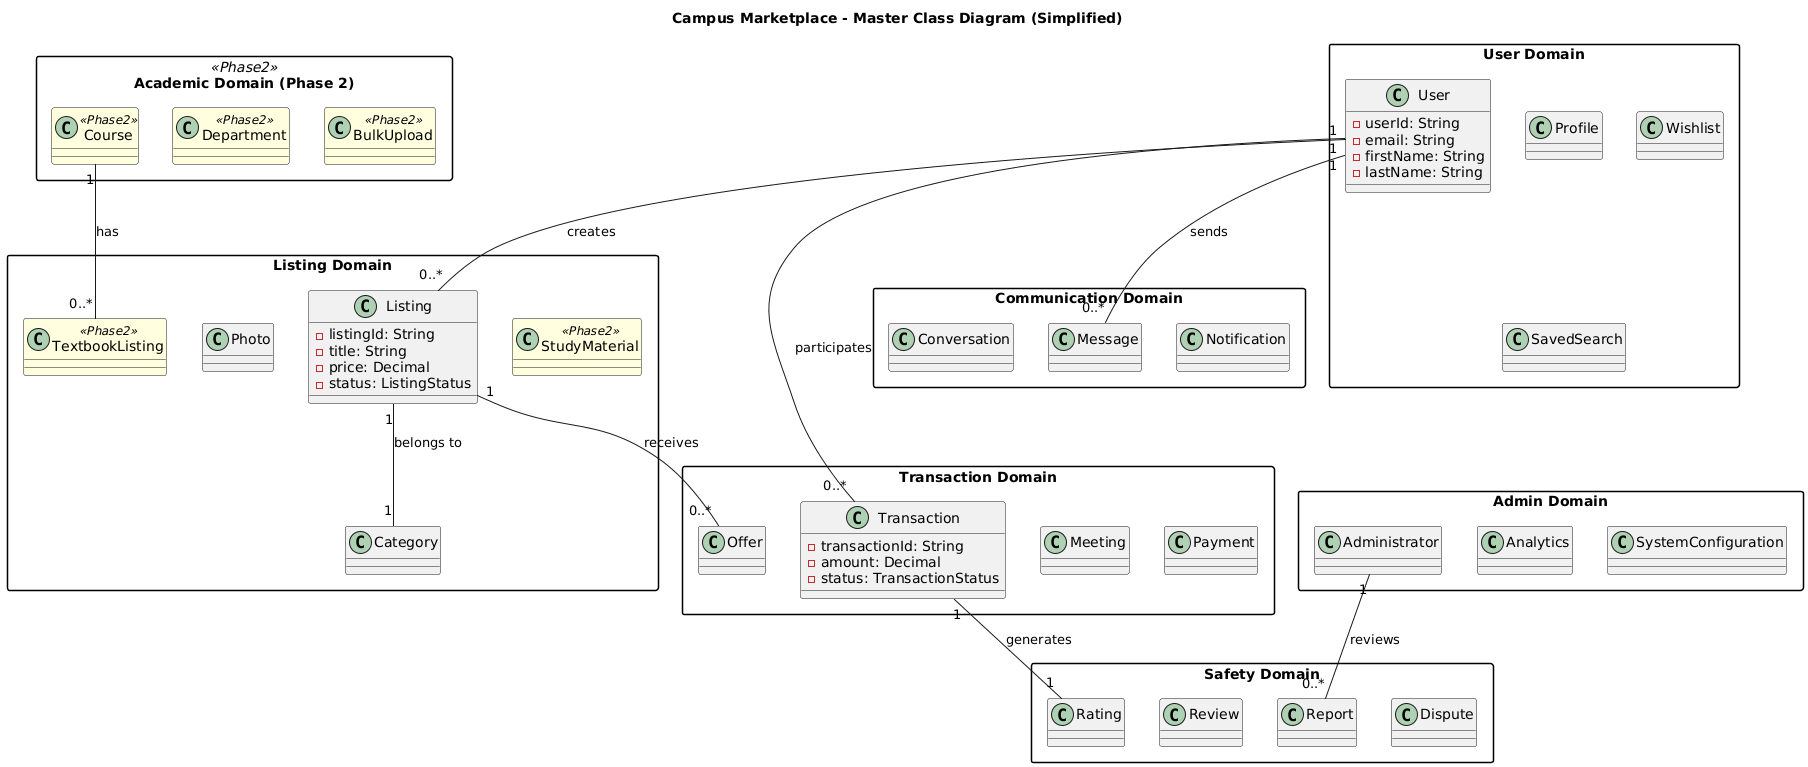

The diagram above was rendered by PlantUML. Its source (embedded in the PNG):
@startuml
title Campus Marketplace - Master Class Diagram (Simplified)

skinparam packageStyle rectangle
skinparam class {
    BackgroundColor<<Phase2>> LightYellow
}

package "User Domain" {
    class User {
        - userId: String
        - email: String
        - firstName: String
        - lastName: String
    }
    
    class Profile
    class Wishlist
    class SavedSearch
}

package "Listing Domain" {
    class Listing {
        - listingId: String
        - title: String
        - price: Decimal
        - status: ListingStatus
    }
    
    class Category
    class Photo
    class TextbookListing <<Phase2>>
    class StudyMaterial <<Phase2>>
}

package "Transaction Domain" {
    class Transaction {
        - transactionId: String
        - amount: Decimal
        - status: TransactionStatus
    }
    
    class Offer
    class Meeting
    class Payment
}

package "Communication Domain" {
    class Conversation
    class Message
    class Notification
}

package "Safety Domain" {
    class Rating
    class Review
    class Report
    class Dispute
}

package "Academic Domain (Phase 2)" <<Phase2>> {
    class Course <<Phase2>>
    class Department <<Phase2>>
    class BulkUpload <<Phase2>>
}

package "Admin Domain" {
    class Administrator
    class Analytics
    class SystemConfiguration
}

' Key Relationships
User "1" -- "0..*" Listing : creates
User "1" -- "0..*" Transaction : participates
User "1" -- "0..*" Message : sends
Listing "1" -- "0..*" Offer : receives
Transaction "1" -- "1" Rating : generates
Listing "1" -- "1" Category : belongs to
Course "1" -- "0..*" TextbookListing : has
Administrator "1" -- "0..*" Report : reviews
@enduml